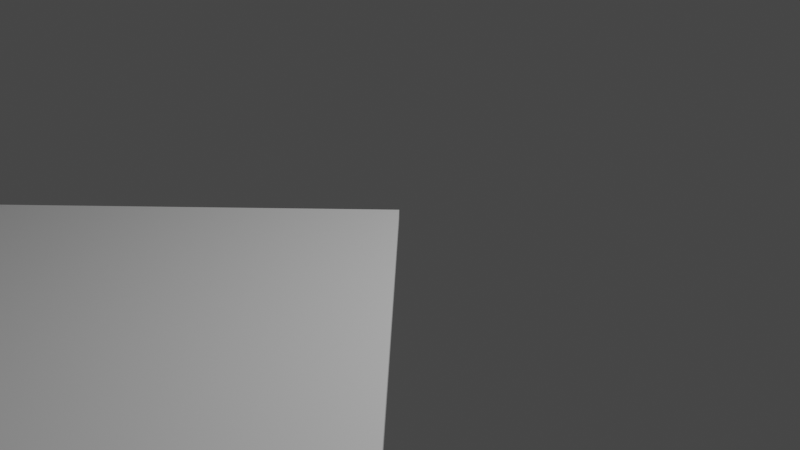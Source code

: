 # Source: SquareEnd4.blend  (saved by Blender 3.1.7; exported with 4.5.12 LTS)
import bpy
from mathutils import Matrix  # noqa: F401  (used for matrix-valued properties, if any)

bpy.ops.wm.read_factory_settings(use_empty=True)
scene = bpy.context.scene
scene.name = 'Scene'

# ---- collections
col_collection = bpy.data.collections.new('Collection'); scene.collection.children.link(col_collection)

# ---- materials (node trees are filled in below, after node groups)
mat_material = bpy.data.materials.new('Material')
mat_material.alpha_threshold = 0.0
mat_material.use_transparent_shadow = False
mat_material.line_color = (0.0, 0.0, 0.0, 1.0)

# ---- material node trees
mat_material.use_nodes = True; mat_material.node_tree.nodes.clear()
_N = mat_material.node_tree.nodes; _L = mat_material.node_tree.links
n0 = _N.new('ShaderNodeOutputMaterial'); n0.name = 'Material Output'; n0.location = (300, 300)
n1 = _N.new('ShaderNodeBsdfPrincipled'); n1.name = 'Principled BSDF'; n1.location = (10, 300)
n1.distribution = 'GGX'
n1.subsurface_method = 'RANDOM_WALK_SKIN'
n1.inputs[2].default_value = 0.4
n1.inputs[3].default_value = 1.45
n1.inputs[27].default_value = (0.0, 0.0, 0.0, 1.0)
n1.inputs[28].default_value = 1.0
_L.new(n1.outputs[0], n0.inputs[0])
n0.is_active_output = True

# ---- world
world_world = bpy.data.worlds.new('World'); scene.world = world_world
world_world.use_nodes = True; world_world.node_tree.nodes.clear()
_N = world_world.node_tree.nodes; _L = world_world.node_tree.links
n0 = _N.new('ShaderNodeOutputWorld'); n0.name = 'World Output'; n0.location = (300, 300)
n1 = _N.new('ShaderNodeBackground'); n1.name = 'Background'; n1.location = (10, 300)
n1.inputs[0].default_value = (0.05088, 0.05088, 0.05088, 1.0)
_L.new(n1.outputs[0], n0.inputs[0])
n0.is_active_output = True
world_world.color = (0.05088, 0.05088, 0.05088)
world_world.use_sun_shadow = False
world_world.sun_shadow_jitter_overblur = 0.0

# ---- cameras
cam_camera = bpy.data.cameras.new('Camera')
cam_camera.clip_end = 100.0
cam_camera.ortho_scale = 7.314

# ---- lights
light_light = bpy.data.lights.new('Light', 'POINT')
light_light.transmission_factor = 0.0
light_light.energy = 1000.0
light_light.shadow_soft_size = 0.1
light_light.shadow_maximum_resolution = 0.006
light_light.use_absolute_resolution = True

# ---- meshes
me_cube_001 = bpy.data.meshes.new('Cube.001')
me_cube_001.from_pydata([(3.75, -3.75, 0.05), (3.75, -3.75, -0.05), (-3.75, 3.75, 0.05), (-3.75, 3.75, -0.05), (-11.25, -3.75, 0.05), (-11.25, -3.75, -0.05), (-3.75, 3.75, 0.05), (-3.75, 3.75, -0.05)], [], [(6, 4, 0), (1, 3, 2, 0), (7, 1, 5), (1, 0, 4, 5), (5, 7, 6, 4)])
_uv = me_cube_001.uv_layers.new(name='UVMap')
_uv.uv.foreach_set('vector', [0.625, 0.25, 0.625, 0.75, 0.625, 0.75, 0.375, 0.75, 0.375, 0.25, 0.625, 0.25, 0.625, 0.75, 0.375, 0.25, 0.375, 0.75, 0.375, 0.75, 0.375, 0.75, 0.625, 0.75, 0.625, 0.75, 0.375, 0.75, 0.375, 0.75, 0.375, 0.25, 0.625, 0.25, 0.625, 0.75])
me_cube_001.materials.append(mat_material)
me_cube_001.use_remesh_preserve_volume = False
me_cube_001.use_remesh_preserve_attributes = False
me_cube_001.use_mirror_vertex_groups = False
me_cube_001.update()

# ---- objects
ob_light = bpy.data.objects.new('Light', light_light)
ob_camera = bpy.data.objects.new('Camera', cam_camera)
ob_cube_001 = bpy.data.objects.new('Cube.001', me_cube_001)

# ---- transforms, parenting, visibility, modifiers, constraints
ob_light.location = (4.076, 1.005, 5.904)
ob_light.rotation_euler = (0.6503, 0.05522, 1.866)
ob_light.lock_rotations_4d = False
ob_light.empty_display_type = 'ARROWS'
ob_light.color = (0.0, 0.0, 0.0, 0.0)
ob_light.lineart.crease_threshold = 0.0
ob_camera.location = (7.359, -6.926, 4.958)
ob_camera.rotation_euler = (1.109, 0.0, 0.8149)
ob_camera.lock_rotations_4d = False
ob_camera.empty_display_type = 'ARROWS'
ob_camera.color = (0.0, 0.0, 0.0, 0.0)
ob_camera.display_type = 'WIRE'
ob_camera.lineart.crease_threshold = 0.0
ob_cube_001.location = (3.75, -3.75, 0.05)
ob_cube_001.lock_rotations_4d = False
ob_cube_001.empty_display_type = 'ARROWS'
ob_cube_001.lineart.crease_threshold = 0.0

# ---- collection membership
col_collection.objects.link(ob_light)
col_collection.objects.link(ob_camera)
col_collection.objects.link(ob_cube_001)

# ---- scene / render settings (as saved in the file)
scene.camera = ob_camera
scene.frame_start = 1; scene.frame_end = 250; scene.frame_set(211)
scene.render.engine = 'BLENDER_EEVEE_NEXT'
scene.cycles.sampling_pattern = 'TABULATED_SOBOL'
scene.cycles.use_light_tree = False
scene.view_settings.view_transform = 'Filmic'
bpy.context.view_layer.update()
